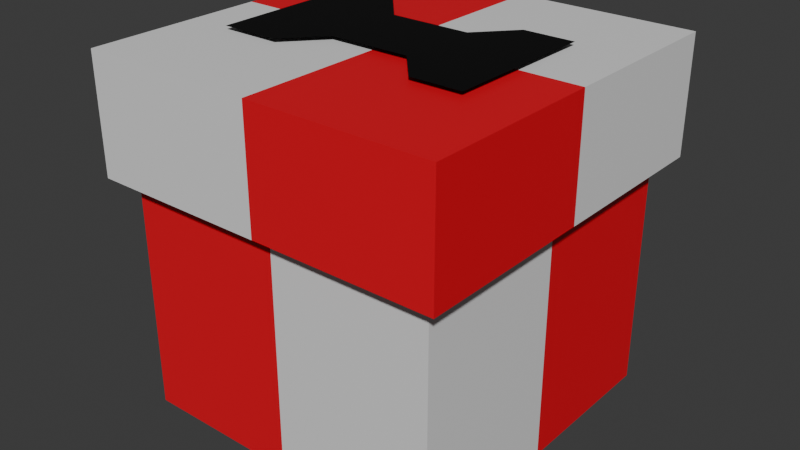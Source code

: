 # Source: Present.blend  (saved by Blender 4.0.36; exported with 4.5.12 LTS)
import bpy
from mathutils import Matrix  # noqa: F401  (used for matrix-valued properties, if any)

bpy.ops.wm.read_factory_settings(use_empty=True)
scene = bpy.context.scene
scene.name = 'Scene'

# ---- collections
col_collection = bpy.data.collections.new('Collection'); scene.collection.children.link(col_collection)

# ---- materials (node trees are filled in below, after node groups)
mat_color_2 = bpy.data.materials.new('Color_2')
mat_color_2.use_transparent_shadow = False
mat_color_1 = bpy.data.materials.new('Color_1')
mat_color_1.alpha_threshold = 0.0
mat_color_1.use_transparent_shadow = False
mat_color_1.roughness = 0.5
mat_color_1.line_color = (0.0, 0.0, 0.0, 1.0)
mat_bowtie = bpy.data.materials.new('Bowtie')
mat_bowtie.use_transparent_shadow = False

# ---- material node trees
mat_color_2.use_nodes = True; mat_color_2.node_tree.nodes.clear()
_N = mat_color_2.node_tree.nodes; _L = mat_color_2.node_tree.links
n0 = _N.new('ShaderNodeBsdfPrincipled'); n0.name = 'Principled BSDF'; n0.location = (10, 300)
n0.inputs[3].default_value = 1.45
n1 = _N.new('ShaderNodeOutputMaterial'); n1.name = 'Material Output'; n1.location = (300, 300)
_L.new(n0.outputs[0], n1.inputs[0])
n1.is_active_output = True
mat_color_1.use_nodes = True; mat_color_1.node_tree.nodes.clear()
_N = mat_color_1.node_tree.nodes; _L = mat_color_1.node_tree.links
n0 = _N.new('ShaderNodeOutputMaterial'); n0.name = 'Material Output'; n0.location = (300, 300)
n1 = _N.new('ShaderNodeBsdfPrincipled'); n1.name = 'Principled BSDF'; n1.location = (10, 300)
n1.inputs[0].default_value = (0.8011, 0.002618, 0.0179, 1.0)
n1.inputs[3].default_value = 1.45
_L.new(n1.outputs[0], n0.inputs[0])
n0.is_active_output = True
mat_bowtie.use_nodes = True; mat_bowtie.node_tree.nodes.clear()
_N = mat_bowtie.node_tree.nodes; _L = mat_bowtie.node_tree.links
n0 = _N.new('ShaderNodeBsdfPrincipled'); n0.name = 'Principled BSDF'; n0.location = (10, 300)
n0.inputs[0].default_value = (0.0, 0.0, 0.0, 1.0)
n0.inputs[3].default_value = 1.45
n1 = _N.new('ShaderNodeOutputMaterial'); n1.name = 'Material Output'; n1.location = (300, 300)
_L.new(n0.outputs[0], n1.inputs[0])
n1.is_active_output = True

# ---- world
world_world = bpy.data.worlds.new('World'); scene.world = world_world
world_world.use_nodes = True; world_world.node_tree.nodes.clear()
_N = world_world.node_tree.nodes; _L = world_world.node_tree.links
n0 = _N.new('ShaderNodeOutputWorld'); n0.name = 'World Output'; n0.location = (300, 300)
n1 = _N.new('ShaderNodeBackground'); n1.name = 'Background'; n1.location = (10, 300)
n1.inputs[0].default_value = (0.05088, 0.05088, 0.05088, 1.0)
_L.new(n1.outputs[0], n0.inputs[0])
n0.is_active_output = True
world_world.color = (0.05088, 0.05088, 0.05088)
world_world.use_sun_shadow = False
world_world.sun_shadow_jitter_overblur = 0.0

# ---- meshes
me_cube_001 = bpy.data.meshes.new('Cube.001')
me_cube_001.from_pydata([(-0.2329, -0.2329, -0.2329), (-0.2329, -0.2329, 0.2329), (-0.2329, 0.2329, -0.2329), (-0.2329, 0.2329, 0.2329), (0.2329, -0.2329, -0.2329), (0.2329, -0.2329, 0.2329), (0.2329, 0.2329, -0.2329), (0.2329, 0.2329, 0.2329), (-0.2329, -0.2329, 0.2329), (-0.2329, 0.2329, 0.2329), (0.2329, -0.2329, 0.2329), (0.2329, 0.2329, 0.2329), (-0.2329, 0.0, -0.2329), (-0.2329, 0.0, 0.2329), (0.2329, 0.0, -0.2329), (0.2329, 0.0, 0.2329), (-0.2329, 0.0, 0.2329), (0.2329, 0.0, 0.2329), (0.0, 0.2329, -0.2329), (0.0, 0.2329, 0.2329), (0.0, -0.2329, -0.2329), (0.0, -0.2329, 0.2329), (0.0, 0.2329, 0.2329), (0.0, -0.2329, 0.2329), (0.0, 0.0, -0.2329)], [], [(12, 13, 3, 2), (18, 19, 7, 6), (14, 15, 5, 4), (20, 21, 1, 0), (24, 14, 4, 20), (13, 1, 8, 16), (21, 5, 10, 23), (19, 3, 9, 22), (15, 7, 11, 17), (5, 15, 17, 10), (3, 13, 16, 9), (18, 6, 14, 24), (6, 7, 15, 14), (0, 1, 13, 12), (2, 18, 24, 12), (7, 19, 22, 11), (1, 21, 23, 8), (12, 24, 20, 0), (4, 5, 21, 20), (2, 3, 19, 18)])
me_cube_001.polygons.foreach_set('material_index', [0, 1, 0, 1, 0, 0, 0, 0, 0, 0, 0, 1, 1, 1, 0, 0, 0, 1, 0, 0])
_uv = me_cube_001.uv_layers.new(name='UVMap')
_uv.uv.foreach_set('vector', [0.1667, 0.3333, 0.1667, 0.0, 0.3333, 0.0, 0.3333, 0.3333, 0.1667, 0.6667, 0.1667, 0.3333, 0.3333, 0.3333, 0.3333, 0.6667, 0.6667, 0.1667, 0.3333, 0.1667, 0.3333, 6.758e-09, 0.6667, -7.812e-09, 0.6667, 0.5, 0.3333, 0.5, 0.3333, 0.3333, 0.6667, 0.3333, 0.1667, 0.8333, 0.0, 0.8333, 0.0, 0.6667, 0.1667, 0.6667, 0.3333, 0.6667, 0.3333, 0.6667, 0.3333, 0.6667, 0.3333, 0.6667, 0.3333, 0.6667, 0.3333, 0.6667, 0.3333, 0.6667, 0.3333, 0.6667, 0.3333, 0.6667, 0.3333, 0.6667, 0.3333, 0.6667, 0.3333, 0.6667, 0.3333, 0.6667, 0.3333, 0.6667, 0.3333, 0.6667, 0.3333, 0.6667, 0.3333, 0.6667, 0.3333, 0.6667, 0.3333, 0.6667, 0.3333, 0.6667, 0.3333, 0.6667, 0.3333, 0.6667, 0.3333, 0.6667, 0.3333, 0.6667, 0.1667, 1.0, 0.0, 1.0, 0.0, 0.8333, 0.1667, 0.8333, 0.6667, 0.3333, 0.3333, 0.3333, 0.3333, 0.1667, 0.6667, 0.1667, 0.0, 0.3333, 0.0, 0.0, 0.1667, 0.0, 0.1667, 0.3333, 0.3333, 1.0, 0.1667, 1.0, 0.1667, 0.8333, 0.3333, 0.8333, 0.3333, 0.6667, 0.3333, 0.6667, 0.3333, 0.6667, 0.3333, 0.6667, 0.3333, 0.6667, 0.3333, 0.6667, 0.3333, 0.6667, 0.3333, 0.6667, 0.3333, 0.8333, 0.1667, 0.8333, 0.1667, 0.6667, 0.3333, 0.6667, 0.6667, 0.6667, 0.3333, 0.6667, 0.3333, 0.5, 0.6667, 0.5, 0.0, 0.6667, 0.0, 0.3333, 0.1667, 0.3333, 0.1667, 0.6667])
me_cube_001.materials.append(mat_color_2)
me_cube_001.materials.append(mat_color_1)
me_cube_001.update()
me_cube_002 = bpy.data.meshes.new('Cube.002')
me_cube_002.from_pydata([(-0.2604, -0.2604, 0.2604), (-0.2604, 0.2604, 0.2604), (0.2604, -0.2604, 0.2604), (0.2604, 0.2604, 0.2604), (-0.2604, -0.2604, 0.09084), (-0.2604, 0.2604, 0.09084), (0.2604, 0.2604, 0.09084), (0.2604, -0.2604, 0.09084), (-0.2604, 0.0, 0.2604), (0.2604, 0.0, 0.2604), (-0.2604, 0.0, 0.09084), (0.2604, 0.0, 0.09084), (0.0, 0.2604, 0.2604), (0.0, -0.2604, 0.2604), (0.0, 0.2604, 0.09084), (0.0, -0.2604, 0.09084), (0.0, 0.0, 0.09084), (0.0, 0.0, 0.2604), (-0.05797, -0.05797, 0.2672), (0.05797, -0.05797, 0.2672), (-0.05797, 0.05797, 0.2672), (0.05797, 0.05797, 0.2672), (-0.1045, -0.111, 0.2672), (-0.1045, 0.111, 0.2672), (0.1045, -0.111, 0.2672), (0.1045, 0.111, 0.2672), (-0.1885, -0.111, 0.2672), (-0.1885, 0.111, 0.2672), (0.1782, -0.111, 0.2672), (0.1782, 0.111, 0.2672)], [], [(17, 8, 0, 13), (16, 15, 4, 10), (9, 11, 6, 3), (8, 10, 4, 0), (13, 15, 7, 2), (12, 14, 5, 1), (1, 5, 10, 8), (2, 7, 11, 9), (14, 16, 10, 5), (12, 1, 8, 17), (3, 12, 17, 9), (6, 11, 16, 14), (3, 6, 14, 12), (0, 4, 15, 13), (11, 7, 15, 16), (9, 17, 13, 2), (18, 19, 21, 20), (18, 20, 23, 22), (21, 19, 24, 25), (25, 24, 28, 29), (22, 23, 27, 26)])
me_cube_002.polygons.foreach_set('material_index', [1, 1, 1, 1, 0, 0, 0, 0, 0, 0, 1, 1, 1, 1, 0, 0, 2, 2, 2, 2, 2])
_uv = me_cube_002.uv_layers.new(name='UVMap')
_uv.uv.foreach_set('vector', [0.25, 0.25, 0.0, 0.25, 0.0, 0.0, 0.25, 0.0, 0.25, 0.75, 0.25, 0.5, 0.5, 0.5, 0.5, 0.75, 0.5, 0.25, 0.6628, 0.25, 0.6628, 0.5, 0.5, 0.5, 0.6628, 0.25, 0.8256, 0.25, 0.8256, 0.5, 0.6628, 0.5, 0.8256, 0.25, 0.9884, 0.25, 0.9884, 0.5, 0.8256, 0.5, 0.5, 0.75, 0.6628, 0.75, 0.6628, 1.0, 0.5, 1.0, 0.6628, -3.581e-10, 0.8256, -7.474e-09, 0.8256, 0.25, 0.6628, 0.25, 0.5, 6.758e-09, 0.6628, -3.581e-10, 0.6628, 0.25, 0.5, 0.25, 0.25, 1.0, 0.25, 0.75, 0.5, 0.75, 0.5, 1.0, 0.25, 0.5, 0.0, 0.5, 0.0, 0.25, 0.25, 0.25, 0.5, 0.5, 0.25, 0.5, 0.25, 0.25, 0.5, 0.25, 0.0, 1.0, 0.0, 0.75, 0.25, 0.75, 0.25, 1.0, 0.5, 0.5, 0.6628, 0.5, 0.6628, 0.75, 0.5, 0.75, 0.8256, 2.114e-08, 0.9884, 1.402e-08, 0.9884, 0.25, 0.8256, 0.25, 0.0, 0.75, 0.0, 0.5, 0.25, 0.5, 0.25, 0.75, 0.5, 0.25, 0.25, 0.25, 0.25, 0.0, 0.5, 0.0, 0.7137, 0.7267, 0.7137, 0.6154, 0.825, 0.6154, 0.825, 0.7267, 0.7137, 0.7267, 0.825, 0.7267, 0.8759, 0.7714, 0.6628, 0.7714, 0.825, 0.6154, 0.7137, 0.6154, 0.6628, 0.5707, 0.8759, 0.5707, 0.8759, 0.5707, 0.6628, 0.5707, 0.6628, 0.5, 0.8759, 0.5, 0.6628, 0.7714, 0.8759, 0.7714, 0.8759, 0.852, 0.6628, 0.852])
me_cube_002.materials.append(mat_color_1)
me_cube_002.materials.append(mat_color_2)
me_cube_002.materials.append(mat_bowtie)
me_cube_002.update()

# ---- objects
ob_cube = bpy.data.objects.new('Cube', me_cube_001)
ob_cube_001 = bpy.data.objects.new('Cube.001', me_cube_002)

# ---- transforms, parenting, visibility, modifiers, constraints
ob_cube.location = (0.0, 0.0, 0.03114)
ob_cube_001.location = (0.0, 0.0, 0.05005)

# ---- collection membership
col_collection.objects.link(ob_cube)
col_collection.objects.link(ob_cube_001)

# ---- scene / render settings (as saved in the file)
scene.frame_start = 1; scene.frame_end = 250; scene.frame_set(1)
scene.render.engine = 'BLENDER_EEVEE_NEXT'
scene.cycles.sampling_pattern = 'TABULATED_SOBOL'
bpy.context.view_layer.update()

# ---- added for rendering (the .blend has no active camera and no usable light): camera, sun
cam_auto = bpy.data.cameras.new('AutoCamera')
cam_auto.lens = 50.0
cam_auto.sensor_width = 36.0
cam_auto.clip_end = 1000.0
ob_auto_camera = bpy.data.objects.new('AutoCamera', cam_auto)
scene.collection.objects.link(ob_auto_camera)
ob_auto_camera.location = (0.833638, -1.00037, 0.724691)
ob_auto_camera.rotation_euler = (1.09748, -7.21219e-08, 0.694738)
scene.camera = ob_auto_camera
light_auto_sun = bpy.data.lights.new('AutoSun', 'SUN')
light_auto_sun.energy = 3.0
light_auto_sun.angle = 0.0523599
ob_auto_sun = bpy.data.objects.new('AutoSun', light_auto_sun)
scene.collection.objects.link(ob_auto_sun)
ob_auto_sun.rotation_euler = (0.872665, 0.174533, 0.523599)
bpy.context.view_layer.update()
